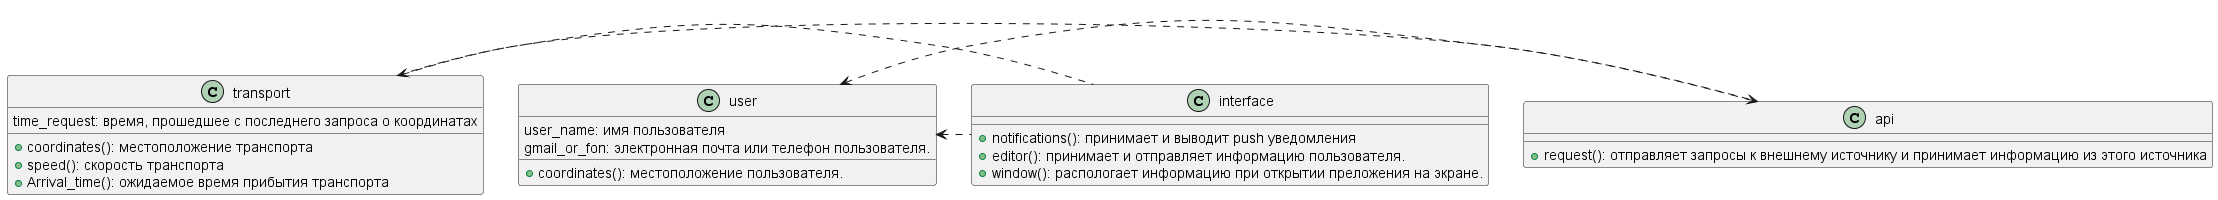

The diagram above was rendered by PlantUML. Its source (embedded in the PNG):
@startuml

class transport
{
  {field} time_request: время, прошедшее с последнего запроса о координатах
{method} + coordinates(): местоположение транспорта
{method} + speed(): скорость транспорта
{method} + Arrival_time(): ожидаемое время прибытия транспорта
}
transport .> api

class interface
{
{method} + notifications(): принимает и выводит push уведомления
{method} + editor(): принимает и отправляет информацию пользователя.
{method} + window(): распологает информацию при открытии преложения на экране.
}
transport <. interface

class user
{
  {field} user_name: имя пользователя
  {field} gmail_or_fon: электронная почта или телефон пользователя.
{method} + coordinates(): местоположение пользователя.
}
user <. interface
user <. api

class api
{
{method} + request(): отправляет запросы к внешнему источнику и принимает информацию из этого источника
}

@enduml